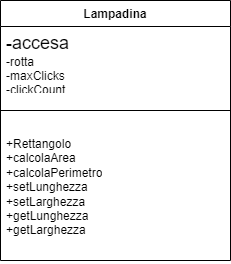

The diagram above was exported from draw.io. Its source (the exported page's mxGraphModel, read from the mxfile embedded in the PNG):
<mxGraphModel dx="1434" dy="768" grid="1" gridSize="10" guides="1" tooltips="1" connect="1" arrows="1" fold="1" page="1" pageScale="1" pageWidth="1169" pageHeight="826" background="none" math="0" shadow="0">
  <root>
    <mxCell id="0" />
    <mxCell id="1" parent="0" />
    <mxCell id="KtolYrX7E1OxLeDGhBaj-50" value="Lampadina        " style="swimlane;fontStyle=1;align=center;verticalAlign=top;childLayout=stackLayout;horizontal=1;startSize=26;horizontalStack=0;resizeParent=1;resizeParentMax=0;resizeLast=0;collapsible=1;marginBottom=0;whiteSpace=wrap;html=1;" vertex="1" parent="1">
      <mxGeometry x="500" y="350" width="230" height="260" as="geometry" />
    </mxCell>
    <mxCell id="KtolYrX7E1OxLeDGhBaj-51" value="&lt;span style=&quot;font-size: 18px;&quot;&gt;-accesa&lt;br&gt;&lt;/span&gt;-rotta&lt;span style=&quot;&quot;&gt;&lt;span style=&quot;&quot;&gt;&amp;nbsp;&amp;nbsp;&amp;nbsp;&amp;nbsp;&lt;/span&gt;&lt;/span&gt;&lt;br&gt;-maxClicks &lt;br&gt;-clickCount " style="text;strokeColor=none;fillColor=none;align=left;verticalAlign=top;spacingLeft=4;spacingRight=4;overflow=hidden;rotatable=0;points=[[0,0.5],[1,0.5]];portConstraint=eastwest;whiteSpace=wrap;html=1;" vertex="1" parent="KtolYrX7E1OxLeDGhBaj-50">
      <mxGeometry y="26" width="230" height="64" as="geometry" />
    </mxCell>
    <mxCell id="KtolYrX7E1OxLeDGhBaj-52" value="" style="line;strokeWidth=1;fillColor=none;align=left;verticalAlign=middle;spacingTop=-1;spacingLeft=3;spacingRight=3;rotatable=0;labelPosition=right;points=[];portConstraint=eastwest;strokeColor=inherit;" vertex="1" parent="KtolYrX7E1OxLeDGhBaj-50">
      <mxGeometry y="90" width="230" height="40" as="geometry" />
    </mxCell>
    <mxCell id="KtolYrX7E1OxLeDGhBaj-53" value="+Rettangolo&lt;br&gt;+calcolaArea&lt;br&gt;+calcolaPerimetro&lt;br&gt;+setLunghezza&lt;br&gt;+setLarghezza&lt;br&gt;+getLunghezza&lt;br&gt;+getLarghezza" style="text;strokeColor=none;fillColor=none;align=left;verticalAlign=top;spacingLeft=4;spacingRight=4;overflow=hidden;rotatable=0;points=[[0,0.5],[1,0.5]];portConstraint=eastwest;whiteSpace=wrap;html=1;" vertex="1" parent="KtolYrX7E1OxLeDGhBaj-50">
      <mxGeometry y="130" width="230" height="130" as="geometry" />
    </mxCell>
  </root>
</mxGraphModel>